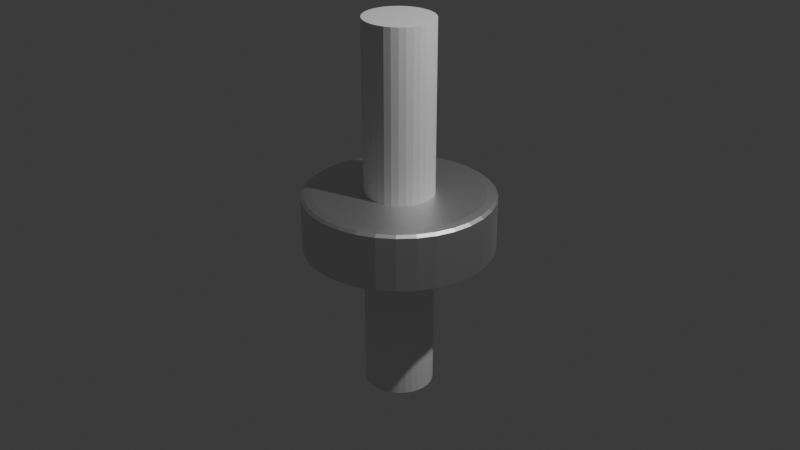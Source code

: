 # Source: Castanha_torno.blend  (saved by Blender 4.4.32; exported with 4.5.12 LTS)
import bpy
from mathutils import Matrix  # noqa: F401  (used for matrix-valued properties, if any)

bpy.ops.wm.read_factory_settings(use_empty=True)
scene = bpy.context.scene
scene.name = 'Scene'

# ---- collections
col_collection = bpy.data.collections.new('Collection'); scene.collection.children.link(col_collection)
col_collection_1 = bpy.data.collections.new('Collection 1'); col_collection.children.link(col_collection_1)
col_collection_2 = bpy.data.collections.new('Collection 2'); scene.collection.children.link(col_collection_2)

# ---- materials (node trees are filled in below, after node groups)
mat_material_001 = bpy.data.materials.new('Material.001')

# ---- material node trees
mat_material_001.use_nodes = True; mat_material_001.node_tree.nodes.clear()
_N = mat_material_001.node_tree.nodes; _L = mat_material_001.node_tree.links
n0 = _N.new('ShaderNodeBsdfPrincipled'); n0.name = 'Principled BSDF'; n0.location = (10, 300)
n0.inputs[0].default_value = (0.7601, 0.7601, 0.7601, 1.0)
n0.inputs[1].default_value = 100.0
n1 = _N.new('ShaderNodeOutputMaterial'); n1.name = 'Material Output'; n1.location = (300, 300)
_L.new(n0.outputs[0], n1.inputs[0])
n1.is_active_output = True

# ---- world
world_world = bpy.data.worlds.new('World'); scene.world = world_world
world_world.use_nodes = True; world_world.node_tree.nodes.clear()
_N = world_world.node_tree.nodes; _L = world_world.node_tree.links
n0 = _N.new('ShaderNodeOutputWorld'); n0.name = 'World Output'; n0.location = (300, 300)
n1 = _N.new('ShaderNodeBackground'); n1.name = 'Background'; n1.location = (10, 300)
n1.inputs[0].default_value = (0.05088, 0.05088, 0.05088, 1.0)
_L.new(n1.outputs[0], n0.inputs[0])
n0.is_active_output = True
world_world.color = (0.05088, 0.05088, 0.05088)
world_world.sun_shadow_jitter_overblur = 0.0

# ---- cameras
cam_camera = bpy.data.cameras.new('Camera')
cam_camera.clip_end = 100.0
cam_camera.ortho_scale = 7.314

# ---- lights
light_light = bpy.data.lights.new('Light', 'POINT')
light_light.energy = 1000.0
light_light.shadow_soft_size = 0.1

# ---- meshes
me_cylinder = bpy.data.meshes.new('Cylinder')
me_cylinder.from_pydata([(9.313e-10, 0.8885, 1.0), (0.0, 1.0, 0.8891), (2.328e-10, 0.9674, 0.9675), (0.1733, 0.8715, 1.0), (0.1951, 0.9808, 0.8891), (0.1887, 0.9488, 0.9675), (0.34, 0.8209, 1.0), (0.3827, 0.9239, 0.8891), (0.3702, 0.8937, 0.9675), (0.4936, 0.7388, 1.0), (0.5556, 0.8315, 0.8891), (0.5374, 0.8043, 0.9675), (0.6283, 0.6283, 1.0), (0.7071, 0.7071, 0.8891), (0.684, 0.684, 0.9675), (0.7388, 0.4936, 1.0), (0.8315, 0.5556, 0.8891), (0.8043, 0.5374, 0.9675), (0.8209, 0.34, 1.0), (0.9239, 0.3827, 0.8891), (0.8937, 0.3702, 0.9675), (0.8715, 0.1733, 1.0), (0.9808, 0.1951, 0.8891), (0.9488, 0.1887, 0.9675), (0.8885, -9.313e-10, 1.0), (1.0, 0.0, 0.8891), (0.9674, -2.328e-10, 0.9675), (0.8715, -0.1733, 1.0), (0.9808, -0.1951, 0.8891), (0.9488, -0.1887, 0.9675), (0.8209, -0.34, 1.0), (0.9239, -0.3827, 0.8891), (0.8937, -0.3702, 0.9675), (0.7388, -0.4936, 1.0), (0.8315, -0.5556, 0.8891), (0.8043, -0.5374, 0.9675), (0.6283, -0.6283, 1.0), (0.7071, -0.7071, 0.8891), (0.684, -0.684, 0.9675), (0.4936, -0.7388, 1.0), (0.5556, -0.8315, 0.8891), (0.5374, -0.8043, 0.9675), (0.34, -0.8209, 1.0), (0.3827, -0.9239, 0.8891), (0.3702, -0.8937, 0.9675), (0.1733, -0.8715, 1.0), (0.1951, -0.9808, 0.8891), (0.1887, -0.9488, 0.9675), (-9.313e-10, -0.8885, 1.0), (0.0, -1.0, 0.8891), (-2.328e-10, -0.9674, 0.9675), (-0.1733, -0.8715, 1.0), (-0.1951, -0.9808, 0.8891), (-0.1887, -0.9488, 0.9675), (-0.34, -0.8209, 1.0), (-0.3827, -0.9239, 0.8891), (-0.3702, -0.8937, 0.9675), (-0.4936, -0.7388, 1.0), (-0.5556, -0.8315, 0.8891), (-0.5374, -0.8043, 0.9675), (-0.6283, -0.6283, 1.0), (-0.7071, -0.7071, 0.8891), (-0.684, -0.684, 0.9675), (-0.7388, -0.4936, 1.0), (-0.8315, -0.5556, 0.8891), (-0.8043, -0.5374, 0.9675), (-0.8209, -0.34, 1.0), (-0.9239, -0.3827, 0.8891), (-0.8937, -0.3702, 0.9675), (-0.8715, -0.1733, 1.0), (-0.9808, -0.1951, 0.8891), (-0.9488, -0.1887, 0.9675), (-0.8885, 9.313e-10, 1.0), (-1.0, 0.0, 0.8891), (-0.9674, 2.328e-10, 0.9675), (-0.8715, 0.1733, 1.0), (-0.9808, 0.1951, 0.8891), (-0.9488, 0.1887, 0.9675), (-0.8209, 0.34, 1.0), (-0.9239, 0.3827, 0.8891), (-0.8937, 0.3702, 0.9675), (-0.7388, 0.4936, 1.0), (-0.8315, 0.5556, 0.8891), (-0.8043, 0.5374, 0.9675), (-0.6283, 0.6283, 1.0), (-0.7071, 0.7071, 0.8891), (-0.684, 0.684, 0.9675), (-0.4936, 0.7388, 1.0), (-0.5556, 0.8315, 0.8891), (-0.5374, 0.8043, 0.9675), (-0.34, 0.8209, 1.0), (-0.3827, 0.9239, 0.8891), (-0.3702, 0.8937, 0.9675), (-0.1733, 0.8715, 1.0), (-0.1951, 0.9808, 0.8891), (-0.1887, 0.9488, 0.9675), (-9.313e-10, 0.8957, -1.0), (0.0, 1.0, -0.8962), (-2.328e-10, 0.9694, -0.9696), (0.1951, 0.9808, -0.8962), (0.1747, 0.8784, -1.0), (0.1891, 0.9508, -0.9696), (0.3827, 0.9239, -0.8962), (0.3428, 0.8275, -1.0), (0.371, 0.8956, -0.9696), (0.5556, 0.8315, -0.8962), (0.4976, 0.7447, -1.0), (0.5386, 0.8061, -0.9696), (0.7071, 0.7071, -0.8962), (0.6333, 0.6333, -1.0), (0.6855, 0.6855, -0.9696), (0.8315, 0.5556, -0.8962), (0.7447, 0.4976, -1.0), (0.8061, 0.5386, -0.9696), (0.9239, 0.3827, -0.8962), (0.8275, 0.3428, -1.0), (0.8956, 0.371, -0.9696), (0.9808, 0.1951, -0.8962), (0.8784, 0.1747, -1.0), (0.9508, 0.1891, -0.9696), (1.0, 0.0, -0.8962), (0.8957, 9.313e-10, -1.0), (0.9694, 2.328e-10, -0.9696), (0.9808, -0.1951, -0.8962), (0.8784, -0.1747, -1.0), (0.9508, -0.1891, -0.9696), (0.9239, -0.3827, -0.8962), (0.8275, -0.3428, -1.0), (0.8956, -0.371, -0.9696), (0.8315, -0.5556, -0.8962), (0.7447, -0.4976, -1.0), (0.8061, -0.5386, -0.9696), (0.7071, -0.7071, -0.8962), (0.6333, -0.6333, -1.0), (0.6855, -0.6855, -0.9696), (0.5556, -0.8315, -0.8962), (0.4976, -0.7447, -1.0), (0.5386, -0.8061, -0.9696), (0.3827, -0.9239, -0.8962), (0.3428, -0.8275, -1.0), (0.371, -0.8956, -0.9696), (0.1951, -0.9808, -0.8962), (0.1747, -0.8784, -1.0), (0.1891, -0.9508, -0.9696), (0.0, -1.0, -0.8962), (9.313e-10, -0.8957, -1.0), (2.328e-10, -0.9694, -0.9696), (-0.1951, -0.9808, -0.8962), (-0.1747, -0.8784, -1.0), (-0.1891, -0.9508, -0.9696), (-0.3827, -0.9239, -0.8962), (-0.3428, -0.8275, -1.0), (-0.371, -0.8956, -0.9696), (-0.5556, -0.8315, -0.8962), (-0.4976, -0.7447, -1.0), (-0.5386, -0.8061, -0.9696), (-0.7071, -0.7071, -0.8962), (-0.6333, -0.6333, -1.0), (-0.6855, -0.6855, -0.9696), (-0.8315, -0.5556, -0.8962), (-0.7447, -0.4976, -1.0), (-0.8061, -0.5386, -0.9696), (-0.9239, -0.3827, -0.8962), (-0.8275, -0.3428, -1.0), (-0.8956, -0.371, -0.9696), (-0.9808, -0.1951, -0.8962), (-0.8784, -0.1747, -1.0), (-0.9508, -0.1891, -0.9696), (-1.0, 0.0, -0.8962), (-0.8957, -9.313e-10, -1.0), (-0.9694, -2.328e-10, -0.9696), (-0.9808, 0.1951, -0.8962), (-0.8784, 0.1747, -1.0), (-0.9508, 0.1891, -0.9696), (-0.9239, 0.3827, -0.8962), (-0.8275, 0.3428, -1.0), (-0.8956, 0.371, -0.9696), (-0.8315, 0.5556, -0.8962), (-0.7447, 0.4976, -1.0), (-0.8061, 0.5386, -0.9696), (-0.7071, 0.7071, -0.8962), (-0.6333, 0.6333, -1.0), (-0.6855, 0.6855, -0.9696), (-0.5556, 0.8315, -0.8962), (-0.4976, 0.7447, -1.0), (-0.5386, 0.8061, -0.9696), (-0.3827, 0.9239, -0.8962), (-0.3428, 0.8275, -1.0), (-0.371, 0.8956, -0.9696), (-0.1951, 0.9808, -0.8962), (-0.1747, 0.8784, -1.0), (-0.1891, 0.9508, -0.9696)], [], [(97, 1, 4, 99), (105, 10, 13, 108), (108, 13, 16, 111), (111, 16, 19, 114), (114, 19, 22, 117), (117, 22, 25, 120), (120, 25, 28, 123), (123, 28, 31, 126), (126, 31, 34, 129), (129, 34, 37, 132), (132, 37, 40, 135), (135, 40, 43, 138), (138, 43, 46, 141), (141, 46, 49, 144), (144, 49, 52, 147), (147, 52, 55, 150), (150, 55, 58, 153), (153, 58, 61, 156), (156, 61, 64, 159), (159, 64, 67, 162), (162, 67, 70, 165), (165, 70, 73, 168), (168, 73, 76, 171), (171, 76, 79, 174), (174, 79, 82, 177), (177, 82, 85, 180), (180, 85, 88, 183), (183, 88, 91, 186), (186, 91, 94, 189), (99, 4, 7, 102), (102, 7, 10, 105), (189, 94, 1, 97), (4, 1, 2, 5), (5, 2, 0, 3), (7, 4, 5, 8), (8, 5, 3, 6), (10, 7, 8, 11), (11, 8, 6, 9), (13, 10, 11, 14), (14, 11, 9, 12), (16, 13, 14, 17), (17, 14, 12, 15), (19, 16, 17, 20), (20, 17, 15, 18), (22, 19, 20, 23), (23, 20, 18, 21), (25, 22, 23, 26), (26, 23, 21, 24), (28, 25, 26, 29), (29, 26, 24, 27), (31, 28, 29, 32), (32, 29, 27, 30), (34, 31, 32, 35), (35, 32, 30, 33), (37, 34, 35, 38), (38, 35, 33, 36), (40, 37, 38, 41), (41, 38, 36, 39), (43, 40, 41, 44), (44, 41, 39, 42), (46, 43, 44, 47), (47, 44, 42, 45), (49, 46, 47, 50), (50, 47, 45, 48), (52, 49, 50, 53), (53, 50, 48, 51), (55, 52, 53, 56), (56, 53, 51, 54), (58, 55, 56, 59), (59, 56, 54, 57), (61, 58, 59, 62), (62, 59, 57, 60), (64, 61, 62, 65), (65, 62, 60, 63), (67, 64, 65, 68), (68, 65, 63, 66), (70, 67, 68, 71), (71, 68, 66, 69), (73, 70, 71, 74), (74, 71, 69, 72), (76, 73, 74, 77), (77, 74, 72, 75), (79, 76, 77, 80), (80, 77, 75, 78), (82, 79, 80, 83), (83, 80, 78, 81), (85, 82, 83, 86), (86, 83, 81, 84), (88, 85, 86, 89), (89, 86, 84, 87), (91, 88, 89, 92), (92, 89, 87, 90), (94, 91, 92, 95), (95, 92, 90, 93), (1, 94, 95, 2), (2, 95, 93, 0), (3, 0, 93, 90, 87, 84, 81, 78, 75, 72, 69, 66, 63, 60, 57, 54, 51, 48, 45, 42, 39, 36, 33, 30, 27, 24, 21, 18, 15, 12, 9, 6), (97, 99, 101, 98), (98, 101, 100, 96), (99, 102, 104, 101), (101, 104, 103, 100), (102, 105, 107, 104), (104, 107, 106, 103), (105, 108, 110, 107), (107, 110, 109, 106), (108, 111, 113, 110), (110, 113, 112, 109), (111, 114, 116, 113), (113, 116, 115, 112), (114, 117, 119, 116), (116, 119, 118, 115), (117, 120, 122, 119), (119, 122, 121, 118), (120, 123, 125, 122), (122, 125, 124, 121), (123, 126, 128, 125), (125, 128, 127, 124), (126, 129, 131, 128), (128, 131, 130, 127), (129, 132, 134, 131), (131, 134, 133, 130), (132, 135, 137, 134), (134, 137, 136, 133), (135, 138, 140, 137), (137, 140, 139, 136), (138, 141, 143, 140), (140, 143, 142, 139), (141, 144, 146, 143), (143, 146, 145, 142), (144, 147, 149, 146), (146, 149, 148, 145), (147, 150, 152, 149), (149, 152, 151, 148), (150, 153, 155, 152), (152, 155, 154, 151), (153, 156, 158, 155), (155, 158, 157, 154), (156, 159, 161, 158), (158, 161, 160, 157), (159, 162, 164, 161), (161, 164, 163, 160), (162, 165, 167, 164), (164, 167, 166, 163), (165, 168, 170, 167), (167, 170, 169, 166), (168, 171, 173, 170), (170, 173, 172, 169), (171, 174, 176, 173), (173, 176, 175, 172), (174, 177, 179, 176), (176, 179, 178, 175), (177, 180, 182, 179), (179, 182, 181, 178), (180, 183, 185, 182), (182, 185, 184, 181), (183, 186, 188, 185), (185, 188, 187, 184), (186, 189, 191, 188), (188, 191, 190, 187), (189, 97, 98, 191), (191, 98, 96, 190), (96, 100, 103, 106, 109, 112, 115, 118, 121, 124, 127, 130, 133, 136, 139, 142, 145, 148, 151, 154, 157, 160, 163, 166, 169, 172, 175, 178, 181, 184, 187, 190)])
_uv = me_cylinder.uv_layers.new(name='UVMap')
_uv.uv.foreach_set('vector', [1.0, 0.526, 1.0, 0.9723, 0.9688, 0.9723, 0.9688, 0.526, 0.9062, 0.526, 0.9062, 0.9723, 0.875, 0.9723, 0.875, 0.526, 0.875, 0.526, 0.875, 0.9723, 0.8438, 0.9723, 0.8438, 0.526, 0.8438, 0.526, 0.8438, 0.9723, 0.8125, 0.9723, 0.8125, 0.526, 0.8125, 0.526, 0.8125, 0.9723, 0.7812, 0.9723, 0.7812, 0.526, 0.7812, 0.526, 0.7812, 0.9723, 0.75, 0.9723, 0.75, 0.526, 0.75, 0.526, 0.75, 0.9723, 0.7188, 0.9723, 0.7188, 0.526, 0.7188, 0.526, 0.7188, 0.9723, 0.6875, 0.9723, 0.6875, 0.526, 0.6875, 0.526, 0.6875, 0.9723, 0.6562, 0.9723, 0.6562, 0.526, 0.6562, 0.526, 0.6562, 0.9723, 0.625, 0.9723, 0.625, 0.526, 0.625, 0.526, 0.625, 0.9723, 0.5938, 0.9723, 0.5938, 0.526, 0.5938, 0.526, 0.5938, 0.9723, 0.5625, 0.9723, 0.5625, 0.526, 0.5625, 0.526, 0.5625, 0.9723, 0.5312, 0.9723, 0.5312, 0.526, 0.5312, 0.526, 0.5312, 0.9723, 0.5, 0.9723, 0.5, 0.526, 0.5, 0.526, 0.5, 0.9723, 0.4688, 0.9723, 0.4688, 0.526, 0.4688, 0.526, 0.4688, 0.9723, 0.4375, 0.9723, 0.4375, 0.526, 0.4375, 0.526, 0.4375, 0.9723, 0.4062, 0.9723, 0.4062, 0.526, 0.4062, 0.526, 0.4062, 0.9723, 0.375, 0.9723, 0.375, 0.526, 0.375, 0.526, 0.375, 0.9723, 0.3438, 0.9723, 0.3438, 0.526, 0.3438, 0.526, 0.3438, 0.9723, 0.3125, 0.9723, 0.3125, 0.526, 0.3125, 0.526, 0.3125, 0.9723, 0.2812, 0.9723, 0.2812, 0.526, 0.2812, 0.526, 0.2812, 0.9723, 0.25, 0.9723, 0.25, 0.526, 0.25, 0.526, 0.25, 0.9723, 0.2188, 0.9723, 0.2188, 0.526, 0.2187, 0.526, 0.2188, 0.9723, 0.1875, 0.9723, 0.1875, 0.526, 0.1875, 0.526, 0.1875, 0.9723, 0.1562, 0.9723, 0.1562, 0.526, 0.1562, 0.526, 0.1562, 0.9723, 0.125, 0.9723, 0.125, 0.526, 0.125, 0.526, 0.125, 0.9723, 0.09375, 0.9723, 0.09375, 0.526, 0.09375, 0.526, 0.09375, 0.9723, 0.0625, 0.9723, 0.0625, 0.526, 0.0625, 0.526, 0.0625, 0.9723, 0.03125, 0.9723, 0.03125, 0.526, 0.9688, 0.526, 0.9688, 0.9723, 0.9375, 0.9723, 0.9375, 0.526, 0.9375, 0.526, 0.9375, 0.9723, 0.9062, 0.9723, 0.9062, 0.526, 0.03125, 0.526, 0.03125, 0.9723, 0.0, 0.9723, 0.0, 0.526, 0.9688, 0.9723, 1.0, 0.9723, 0.9995, 1.0, 0.9693, 1.0, 0.2961, 0.4855, 0.2508, 0.4899, 0.25, 0.4632, 0.2916, 0.4592, 0.9375, 0.9723, 0.9688, 0.9723, 0.9682, 1.0, 0.938, 1.0, 0.3411, 0.472, 0.2976, 0.4852, 0.2916, 0.4592, 0.3316, 0.447, 0.9062, 0.9723, 0.9375, 0.9723, 0.937, 1.0, 0.9068, 1.0, 0.3827, 0.4499, 0.3425, 0.4714, 0.3316, 0.447, 0.3685, 0.4273, 0.875, 0.9723, 0.9062, 0.9723, 0.9057, 1.0, 0.8755, 1.0, 0.4191, 0.4202, 0.3839, 0.4491, 0.3685, 0.4273, 0.4008, 0.4008, 0.8438, 0.9723, 0.875, 0.9723, 0.8745, 1.0, 0.8443, 1.0, 0.4491, 0.3839, 0.4202, 0.4191, 0.4008, 0.4008, 0.4273, 0.3685, 0.8125, 0.9723, 0.8438, 0.9723, 0.8432, 1.0, 0.813, 1.0, 0.4714, 0.3425, 0.4499, 0.3827, 0.4273, 0.3685, 0.447, 0.3316, 0.7812, 0.9723, 0.8125, 0.9723, 0.812, 1.0, 0.7818, 1.0, 0.4852, 0.2976, 0.472, 0.3411, 0.447, 0.3316, 0.4592, 0.2916, 0.75, 0.9723, 0.7812, 0.9723, 0.7807, 1.0, 0.7505, 1.0, 0.4899, 0.2508, 0.4855, 0.2961, 0.4592, 0.2916, 0.4632, 0.25, 0.7188, 0.9723, 0.75, 0.9723, 0.7495, 1.0, 0.7193, 1.0, 0.4855, 0.2039, 0.4899, 0.2492, 0.4632, 0.25, 0.4592, 0.2084, 0.6875, 0.9723, 0.7188, 0.9723, 0.7182, 1.0, 0.688, 1.0, 0.472, 0.1589, 0.4852, 0.2024, 0.4592, 0.2084, 0.447, 0.1684, 0.6562, 0.9723, 0.6875, 0.9723, 0.687, 1.0, 0.6568, 1.0, 0.4499, 0.1173, 0.4714, 0.1575, 0.447, 0.1684, 0.4273, 0.1315, 0.625, 0.9723, 0.6562, 0.9723, 0.6557, 1.0, 0.6255, 1.0, 0.4202, 0.08089, 0.4491, 0.1161, 0.4273, 0.1315, 0.4008, 0.09921, 0.5938, 0.9723, 0.625, 0.9723, 0.6245, 1.0, 0.5943, 1.0, 0.3839, 0.05093, 0.4191, 0.07981, 0.4008, 0.09921, 0.3685, 0.07269, 0.5625, 0.9723, 0.5938, 0.9723, 0.5932, 1.0, 0.563, 1.0, 0.3425, 0.02863, 0.3827, 0.05009, 0.3685, 0.07269, 0.3316, 0.05298, 0.5312, 0.9723, 0.5625, 0.9723, 0.562, 1.0, 0.5318, 1.0, 0.2976, 0.01483, 0.3411, 0.02805, 0.3316, 0.05298, 0.2916, 0.04085, 0.5, 0.9723, 0.5312, 0.9723, 0.5307, 1.0, 0.5005, 1.0, 0.2508, 0.01008, 0.2961, 0.01454, 0.2916, 0.04085, 0.25, 0.03675, 0.4688, 0.9723, 0.5, 0.9723, 0.4995, 1.0, 0.4693, 1.0, 0.2039, 0.01454, 0.2492, 0.01008, 0.25, 0.03675, 0.2084, 0.04085, 0.4375, 0.9723, 0.4688, 0.9723, 0.4682, 1.0, 0.438, 1.0, 0.1589, 0.02805, 0.2024, 0.01483, 0.2084, 0.04085, 0.1684, 0.05298, 0.4062, 0.9723, 0.4375, 0.9723, 0.437, 1.0, 0.4068, 1.0, 0.1173, 0.05009, 0.1575, 0.02863, 0.1684, 0.05298, 0.1315, 0.07269, 0.375, 0.9723, 0.4062, 0.9723, 0.4057, 1.0, 0.3755, 1.0, 0.08089, 0.07981, 0.1161, 0.05093, 0.1315, 0.07269, 0.09921, 0.09921, 0.3438, 0.9723, 0.375, 0.9723, 0.3745, 1.0, 0.3443, 1.0, 0.05093, 0.1161, 0.07981, 0.08089, 0.09921, 0.09921, 0.07269, 0.1315, 0.3125, 0.9723, 0.3438, 0.9723, 0.3432, 1.0, 0.313, 1.0, 0.02863, 0.1575, 0.05009, 0.1173, 0.07269, 0.1315, 0.05298, 0.1684, 0.2812, 0.9723, 0.3125, 0.9723, 0.312, 1.0, 0.2818, 1.0, 0.01483, 0.2024, 0.02805, 0.1589, 0.05298, 0.1684, 0.04085, 0.2084, 0.25, 0.9723, 0.2812, 0.9723, 0.2807, 1.0, 0.2505, 1.0, 0.01008, 0.2492, 0.01454, 0.2039, 0.04085, 0.2084, 0.03675, 0.25, 0.2188, 0.9723, 0.25, 0.9723, 0.2495, 1.0, 0.2193, 1.0, 0.01454, 0.2961, 0.01008, 0.2508, 0.03675, 0.25, 0.04085, 0.2916, 0.1875, 0.9723, 0.2188, 0.9723, 0.2182, 1.0, 0.188, 1.0, 0.02805, 0.3411, 0.01483, 0.2976, 0.04085, 0.2916, 0.05298, 0.3316, 0.1562, 0.9723, 0.1875, 0.9723, 0.187, 1.0, 0.1568, 1.0, 0.05009, 0.3827, 0.02863, 0.3425, 0.05298, 0.3316, 0.07269, 0.3685, 0.125, 0.9723, 0.1562, 0.9723, 0.1557, 1.0, 0.1255, 1.0, 0.07981, 0.4191, 0.05093, 0.3839, 0.07269, 0.3685, 0.09921, 0.4008, 0.09375, 0.9723, 0.125, 0.9723, 0.1245, 1.0, 0.09426, 1.0, 0.1161, 0.4491, 0.08089, 0.4202, 0.09921, 0.4008, 0.1315, 0.4273, 0.0625, 0.9723, 0.09375, 0.9723, 0.09324, 1.0, 0.06301, 1.0, 0.1575, 0.4714, 0.1173, 0.4499, 0.1315, 0.4273, 0.1684, 0.447, 0.03125, 0.9723, 0.0625, 0.9723, 0.06199, 1.0, 0.03176, 1.0, 0.2024, 0.4852, 0.1589, 0.472, 0.1684, 0.447, 0.2084, 0.4592, 0.0, 0.9723, 0.03125, 0.9723, 0.03074, 1.0, 0.0005101, 1.0, 0.2492, 0.4899, 0.2039, 0.4855, 0.2084, 0.4592, 0.25, 0.4632, 0.2916, 0.4592, 0.25, 0.4632, 0.2084, 0.4592, 0.1684, 0.447, 0.1315, 0.4273, 0.09921, 0.4008, 0.07269, 0.3685, 0.05298, 0.3316, 0.04085, 0.2916, 0.03675, 0.25, 0.04085, 0.2084, 0.05298, 0.1684, 0.07269, 0.1315, 0.09921, 0.09921, 0.1315, 0.07269, 0.1684, 0.05298, 0.2084, 0.04085, 0.25, 0.03675, 0.2916, 0.04085, 0.3316, 0.05298, 0.3685, 0.07269, 0.4008, 0.09921, 0.4273, 0.1315, 0.447, 0.1684, 0.4592, 0.2084, 0.4632, 0.25, 0.4592, 0.2916, 0.447, 0.3316, 0.4273, 0.3685, 0.4008, 0.4008, 0.3685, 0.4273, 0.3316, 0.447, 1.0, 0.526, 0.9688, 0.526, 0.9692, 0.5, 0.9995, 0.5, 0.7507, 0.4899, 0.7961, 0.4855, 0.7919, 0.4608, 0.75, 0.465, 0.9688, 0.526, 0.9375, 0.526, 0.938, 0.5, 0.9683, 0.5, 0.7975, 0.4852, 0.8412, 0.4719, 0.8323, 0.4486, 0.7919, 0.4608, 0.9375, 0.526, 0.9062, 0.526, 0.9067, 0.5, 0.937, 0.5, 0.8425, 0.4714, 0.8827, 0.4499, 0.8694, 0.4287, 0.8323, 0.4486, 0.9062, 0.526, 0.875, 0.526, 0.8755, 0.5, 0.9058, 0.5, 0.8839, 0.4491, 0.9191, 0.4202, 0.902, 0.402, 0.8694, 0.4287, 0.875, 0.526, 0.8438, 0.526, 0.8442, 0.5, 0.8745, 0.5, 0.9202, 0.4191, 0.9491, 0.3839, 0.9287, 0.3694, 0.902, 0.402, 0.8438, 0.526, 0.8125, 0.526, 0.813, 0.5, 0.8433, 0.5, 0.9499, 0.3827, 0.9714, 0.3425, 0.9486, 0.3323, 0.9287, 0.3694, 0.8125, 0.526, 0.7812, 0.526, 0.7817, 0.5, 0.812, 0.5, 0.9719, 0.3412, 0.9852, 0.2975, 0.9608, 0.2919, 0.9486, 0.3323, 0.7812, 0.526, 0.75, 0.526, 0.7505, 0.5, 0.7808, 0.5, 0.9855, 0.2961, 0.9899, 0.2507, 0.965, 0.25, 0.9608, 0.2919, 0.75, 0.526, 0.7188, 0.526, 0.7192, 0.5, 0.7495, 0.5, 0.9899, 0.2493, 0.9855, 0.2039, 0.9608, 0.2081, 0.965, 0.25, 0.7188, 0.526, 0.6875, 0.526, 0.688, 0.5, 0.7183, 0.5, 0.9852, 0.2025, 0.9719, 0.1588, 0.9486, 0.1677, 0.9608, 0.2081, 0.6875, 0.526, 0.6562, 0.526, 0.6567, 0.5, 0.687, 0.5, 0.9714, 0.1575, 0.9499, 0.1173, 0.9287, 0.1306, 0.9486, 0.1677, 0.6562, 0.526, 0.625, 0.526, 0.6255, 0.5, 0.6558, 0.5, 0.9491, 0.1161, 0.9202, 0.08085, 0.902, 0.098, 0.9287, 0.1306, 0.625, 0.526, 0.5938, 0.526, 0.5942, 0.5, 0.6245, 0.5, 0.9191, 0.07984, 0.8839, 0.0509, 0.8694, 0.07127, 0.902, 0.098, 0.5938, 0.526, 0.5625, 0.526, 0.563, 0.5, 0.5933, 0.5, 0.8827, 0.05011, 0.8425, 0.02861, 0.8323, 0.05141, 0.8694, 0.07127, 0.5625, 0.526, 0.5312, 0.526, 0.5317, 0.5, 0.562, 0.5, 0.8412, 0.02806, 0.7975, 0.01482, 0.7919, 0.03917, 0.8323, 0.05141, 0.5312, 0.526, 0.5, 0.526, 0.5005, 0.5, 0.5308, 0.5, 0.7961, 0.01454, 0.7507, 0.01007, 0.75, 0.03504, 0.7919, 0.03917, 0.5, 0.526, 0.4688, 0.526, 0.4692, 0.5, 0.4995, 0.5, 0.7493, 0.01007, 0.7039, 0.01454, 0.7081, 0.03917, 0.75, 0.03504, 0.4688, 0.526, 0.4375, 0.526, 0.438, 0.5, 0.4683, 0.5, 0.7025, 0.01482, 0.6588, 0.02806, 0.6677, 0.05141, 0.7081, 0.03917, 0.4375, 0.526, 0.4062, 0.526, 0.4067, 0.5, 0.437, 0.5, 0.6575, 0.02861, 0.6173, 0.05011, 0.6306, 0.07127, 0.6677, 0.05141, 0.4062, 0.526, 0.375, 0.526, 0.3755, 0.5, 0.4058, 0.5, 0.6161, 0.0509, 0.5809, 0.07984, 0.598, 0.098, 0.6306, 0.07127, 0.375, 0.526, 0.3438, 0.526, 0.3442, 0.5, 0.3745, 0.5, 0.5798, 0.08085, 0.5509, 0.1161, 0.5713, 0.1306, 0.598, 0.098, 0.3438, 0.526, 0.3125, 0.526, 0.313, 0.5, 0.3433, 0.5, 0.5501, 0.1173, 0.5286, 0.1575, 0.5514, 0.1677, 0.5713, 0.1306, 0.3125, 0.526, 0.2812, 0.526, 0.2817, 0.5, 0.312, 0.5, 0.5281, 0.1588, 0.5148, 0.2025, 0.5392, 0.2081, 0.5514, 0.1677, 0.2812, 0.526, 0.25, 0.526, 0.2505, 0.5, 0.2808, 0.5, 0.5145, 0.2039, 0.5101, 0.2493, 0.535, 0.25, 0.5392, 0.2081, 0.25, 0.526, 0.2188, 0.526, 0.2192, 0.5, 0.2495, 0.5, 0.5101, 0.2507, 0.5145, 0.2961, 0.5392, 0.2919, 0.535, 0.25, 0.2187, 0.526, 0.1875, 0.526, 0.188, 0.5, 0.2183, 0.5, 0.5148, 0.2975, 0.5281, 0.3412, 0.5514, 0.3323, 0.5392, 0.2919, 0.1875, 0.526, 0.1562, 0.526, 0.1567, 0.5, 0.187, 0.5, 0.5286, 0.3425, 0.5501, 0.3827, 0.5713, 0.3694, 0.5514, 0.3323, 0.1562, 0.526, 0.125, 0.526, 0.1255, 0.5, 0.1558, 0.5, 0.5509, 0.3839, 0.5798, 0.4191, 0.598, 0.402, 0.5713, 0.3694, 0.125, 0.526, 0.09375, 0.526, 0.09423, 0.5, 0.1245, 0.5, 0.5809, 0.4202, 0.6161, 0.4491, 0.6306, 0.4287, 0.598, 0.402, 0.09375, 0.526, 0.0625, 0.526, 0.06298, 0.5, 0.09327, 0.5, 0.6173, 0.4499, 0.6575, 0.4714, 0.6677, 0.4486, 0.6306, 0.4287, 0.0625, 0.526, 0.03125, 0.526, 0.03173, 0.5, 0.06202, 0.5, 0.6588, 0.4719, 0.7025, 0.4852, 0.7081, 0.4608, 0.6677, 0.4486, 0.03125, 0.526, 0.0, 0.526, 0.0004775, 0.5, 0.03077, 0.5, 0.7039, 0.4855, 0.7493, 0.4899, 0.75, 0.465, 0.7081, 0.4608, 0.75, 0.465, 0.7919, 0.4608, 0.8323, 0.4486, 0.8694, 0.4287, 0.902, 0.402, 0.9287, 0.3694, 0.9486, 0.3323, 0.9608, 0.2919, 0.965, 0.25, 0.9608, 0.2081, 0.9486, 0.1677, 0.9287, 0.1306, 0.902, 0.098, 0.8694, 0.07127, 0.8323, 0.05141, 0.7919, 0.03917, 0.75, 0.03504, 0.7081, 0.03917, 0.6677, 0.05141, 0.6306, 0.07127, 0.598, 0.098, 0.5713, 0.1306, 0.5514, 0.1677, 0.5392, 0.2081, 0.535, 0.25, 0.5392, 0.2919, 0.5514, 0.3323, 0.5713, 0.3694, 0.598, 0.402, 0.6306, 0.4287, 0.6677, 0.4486, 0.7081, 0.4608])
me_cylinder.materials.append(mat_material_001)
me_cylinder.materials.append(None)
me_cylinder.update()
me_cylinder_001 = bpy.data.meshes.new('Cylinder.001')
me_cylinder_001.from_pydata([(0.0, 1.0, -2.109), (0.0, 1.0, 2.353), (0.1951, 0.9808, -2.109), (0.1951, 0.9808, 2.353), (0.3827, 0.9239, -2.109), (0.3827, 0.9239, 2.353), (0.5556, 0.8315, -2.109), (0.5556, 0.8315, 2.353), (0.7071, 0.7071, -2.109), (0.7071, 0.7071, 2.353), (0.8315, 0.5556, -2.109), (0.8315, 0.5556, 2.353), (0.9239, 0.3827, -2.109), (0.9239, 0.3827, 2.353), (0.9808, 0.1951, -2.109), (0.9808, 0.1951, 2.353), (1.0, 0.0, -2.109), (1.0, 0.0, 2.353), (0.9808, -0.1951, -2.109), (0.9808, -0.1951, 2.353), (0.9239, -0.3827, -2.109), (0.9239, -0.3827, 2.353), (0.8315, -0.5556, -2.109), (0.8315, -0.5556, 2.353), (0.7071, -0.7071, -2.109), (0.7071, -0.7071, 2.353), (0.5556, -0.8315, -2.109), (0.5556, -0.8315, 2.353), (0.3827, -0.9239, -2.109), (0.3827, -0.9239, 2.353), (0.1951, -0.9808, -2.109), (0.1951, -0.9808, 2.353), (0.0, -1.0, -2.109), (0.0, -1.0, 2.353), (-0.1951, -0.9808, -2.109), (-0.1951, -0.9808, 2.353), (-0.3827, -0.9239, -2.109), (-0.3827, -0.9239, 2.353), (-0.5556, -0.8315, -2.109), (-0.5556, -0.8315, 2.353), (-0.7071, -0.7071, -2.109), (-0.7071, -0.7071, 2.353), (-0.8315, -0.5556, -2.109), (-0.8315, -0.5556, 2.353), (-0.9239, -0.3827, -2.109), (-0.9239, -0.3827, 2.353), (-0.9808, -0.1951, -2.109), (-0.9808, -0.1951, 2.353), (-1.0, 0.0, -2.109), (-1.0, 0.0, 2.353), (-0.9808, 0.1951, -2.109), (-0.9808, 0.1951, 2.353), (-0.9239, 0.3827, -2.109), (-0.9239, 0.3827, 2.353), (-0.8315, 0.5556, -2.109), (-0.8315, 0.5556, 2.353), (-0.7071, 0.7071, -2.109), (-0.7071, 0.7071, 2.353), (-0.5556, 0.8315, -2.109), (-0.5556, 0.8315, 2.353), (-0.3827, 0.9239, -2.109), (-0.3827, 0.9239, 2.353), (-0.1951, 0.9808, -2.109), (-0.1951, 0.9808, 2.353)], [], [(0, 1, 3, 2), (2, 3, 5, 4), (4, 5, 7, 6), (6, 7, 9, 8), (8, 9, 11, 10), (10, 11, 13, 12), (12, 13, 15, 14), (14, 15, 17, 16), (16, 17, 19, 18), (18, 19, 21, 20), (20, 21, 23, 22), (22, 23, 25, 24), (24, 25, 27, 26), (26, 27, 29, 28), (28, 29, 31, 30), (30, 31, 33, 32), (32, 33, 35, 34), (34, 35, 37, 36), (36, 37, 39, 38), (38, 39, 41, 40), (40, 41, 43, 42), (42, 43, 45, 44), (44, 45, 47, 46), (46, 47, 49, 48), (48, 49, 51, 50), (50, 51, 53, 52), (52, 53, 55, 54), (54, 55, 57, 56), (56, 57, 59, 58), (58, 59, 61, 60), (3, 1, 63, 61, 59, 57, 55, 53, 51, 49, 47, 45, 43, 41, 39, 37, 35, 33, 31, 29, 27, 25, 23, 21, 19, 17, 15, 13, 11, 9, 7, 5), (60, 61, 63, 62), (62, 63, 1, 0), (0, 2, 4, 6, 8, 10, 12, 14, 16, 18, 20, 22, 24, 26, 28, 30, 32, 34, 36, 38, 40, 42, 44, 46, 48, 50, 52, 54, 56, 58, 60, 62)])
_uv = me_cylinder_001.uv_layers.new(name='UVMap')
_uv.uv.foreach_set('vector', [1.0, 0.5, 1.0, 1.0, 0.9688, 1.0, 0.9688, 0.5, 0.9688, 0.5, 0.9688, 1.0, 0.9375, 1.0, 0.9375, 0.5, 0.9375, 0.5, 0.9375, 1.0, 0.9062, 1.0, 0.9062, 0.5, 0.9062, 0.5, 0.9062, 1.0, 0.875, 1.0, 0.875, 0.5, 0.875, 0.5, 0.875, 1.0, 0.8438, 1.0, 0.8438, 0.5, 0.8438, 0.5, 0.8438, 1.0, 0.8125, 1.0, 0.8125, 0.5, 0.8125, 0.5, 0.8125, 1.0, 0.7812, 1.0, 0.7812, 0.5, 0.7812, 0.5, 0.7812, 1.0, 0.75, 1.0, 0.75, 0.5, 0.75, 0.5, 0.75, 1.0, 0.7188, 1.0, 0.7188, 0.5, 0.7188, 0.5, 0.7188, 1.0, 0.6875, 1.0, 0.6875, 0.5, 0.6875, 0.5, 0.6875, 1.0, 0.6562, 1.0, 0.6562, 0.5, 0.6562, 0.5, 0.6562, 1.0, 0.625, 1.0, 0.625, 0.5, 0.625, 0.5, 0.625, 1.0, 0.5938, 1.0, 0.5938, 0.5, 0.5938, 0.5, 0.5938, 1.0, 0.5625, 1.0, 0.5625, 0.5, 0.5625, 0.5, 0.5625, 1.0, 0.5312, 1.0, 0.5312, 0.5, 0.5312, 0.5, 0.5312, 1.0, 0.5, 1.0, 0.5, 0.5, 0.5, 0.5, 0.5, 1.0, 0.4688, 1.0, 0.4688, 0.5, 0.4688, 0.5, 0.4688, 1.0, 0.4375, 1.0, 0.4375, 0.5, 0.4375, 0.5, 0.4375, 1.0, 0.4062, 1.0, 0.4062, 0.5, 0.4062, 0.5, 0.4062, 1.0, 0.375, 1.0, 0.375, 0.5, 0.375, 0.5, 0.375, 1.0, 0.3438, 1.0, 0.3438, 0.5, 0.3438, 0.5, 0.3438, 1.0, 0.3125, 1.0, 0.3125, 0.5, 0.3125, 0.5, 0.3125, 1.0, 0.2812, 1.0, 0.2812, 0.5, 0.2812, 0.5, 0.2812, 1.0, 0.25, 1.0, 0.25, 0.5, 0.25, 0.5, 0.25, 1.0, 0.2188, 1.0, 0.2188, 0.5, 0.2188, 0.5, 0.2188, 1.0, 0.1875, 1.0, 0.1875, 0.5, 0.1875, 0.5, 0.1875, 1.0, 0.1562, 1.0, 0.1562, 0.5, 0.1562, 0.5, 0.1562, 1.0, 0.125, 1.0, 0.125, 0.5, 0.125, 0.5, 0.125, 1.0, 0.09375, 1.0, 0.09375, 0.5, 0.09375, 0.5, 0.09375, 1.0, 0.0625, 1.0, 0.0625, 0.5, 0.2968, 0.4854, 0.25, 0.49, 0.2032, 0.4854, 0.1582, 0.4717, 0.1167, 0.4496, 0.08029, 0.4197, 0.05045, 0.3833, 0.02827, 0.3418, 0.01461, 0.2968, 0.01, 0.25, 0.01461, 0.2032, 0.02827, 0.1582, 0.05045, 0.1167, 0.08029, 0.08029, 0.1167, 0.05045, 0.1582, 0.02827, 0.2032, 0.01461, 0.25, 0.01, 0.2968, 0.01461, 0.3418, 0.02827, 0.3833, 0.05045, 0.4197, 0.08029, 0.4496, 0.1167, 0.4717, 0.1582, 0.4854, 0.2032, 0.49, 0.25, 0.4854, 0.2968, 0.4717, 0.3418, 0.4496, 0.3833, 0.4197, 0.4197, 0.3833, 0.4496, 0.3418, 0.4717, 0.0625, 0.5, 0.0625, 1.0, 0.03125, 1.0, 0.03125, 0.5, 0.03125, 0.5, 0.03125, 1.0, 0.0, 1.0, 0.0, 0.5, 0.75, 0.49, 0.7968, 0.4854, 0.8418, 0.4717, 0.8833, 0.4496, 0.9197, 0.4197, 0.9496, 0.3833, 0.9717, 0.3418, 0.9854, 0.2968, 0.99, 0.25, 0.9854, 0.2032, 0.9717, 0.1582, 0.9496, 0.1167, 0.9197, 0.08029, 0.8833, 0.05045, 0.8418, 0.02827, 0.7968, 0.01461, 0.75, 0.01, 0.7032, 0.01461, 0.6582, 0.02827, 0.6167, 0.05045, 0.5803, 0.08029, 0.5504, 0.1167, 0.5283, 0.1582, 0.5146, 0.2032, 0.51, 0.25, 0.5146, 0.2968, 0.5283, 0.3418, 0.5504, 0.3833, 0.5803, 0.4197, 0.6167, 0.4496, 0.6582, 0.4717, 0.7032, 0.4854])
me_cylinder_001.update()

# ---- objects
ob_light = bpy.data.objects.new('Light', light_light)
ob_camera = bpy.data.objects.new('Camera', cam_camera)
ob_cylinder = bpy.data.objects.new('Cylinder', me_cylinder)
ob_furo = bpy.data.objects.new('Furo', me_cylinder_001)

# ---- transforms, parenting, visibility, modifiers, constraints
ob_light.location = (4.076, 1.005, 5.904)
ob_light.rotation_euler = (0.6503, 0.05522, 1.866)
ob_light.lock_rotations_4d = False
ob_light.empty_display_type = 'ARROWS'
ob_light.color = (0.0, 0.0, 0.0, 0.0)
ob_light.lineart.crease_threshold = 0.0
ob_camera.location = (7.359, -6.926, 4.958)
ob_camera.rotation_euler = (1.109, 0.0, 0.8149)
ob_camera.lock_rotations_4d = False
ob_camera.empty_display_type = 'ARROWS'
ob_camera.color = (0.0, 0.0, 0.0, 0.0)
ob_camera.display_type = 'WIRE'
ob_camera.lineart.crease_threshold = 0.0
ob_cylinder.location = (0.0, 0.0, 0.0)
ob_cylinder.scale = (0.9916, 0.9916, 0.3117)
_m = ob_cylinder.modifiers.new('Boolean', 'BOOLEAN')
ob_furo.location = (0.0, 0.0, 0.0)
ob_furo.scale = (0.3674, 0.3574, 0.89)
_m = ob_furo.modifiers.new('Boolean', 'BOOLEAN')
_m.object = ob_cylinder
_m.collection = col_collection_2
_m.operation = 'UNION'
_m.operand_type = 'COLLECTION'

# ---- collection membership
col_collection.objects.link(ob_light)
col_collection.objects.link(ob_camera)
col_collection.objects.link(ob_cylinder)
col_collection_2.objects.link(ob_furo)

# ---- scene / render settings (as saved in the file)
scene.camera = ob_camera
scene.frame_start = 1; scene.frame_end = 250; scene.frame_set(250)
scene.render.engine = 'BLENDER_EEVEE_NEXT'
bpy.context.view_layer.update()
